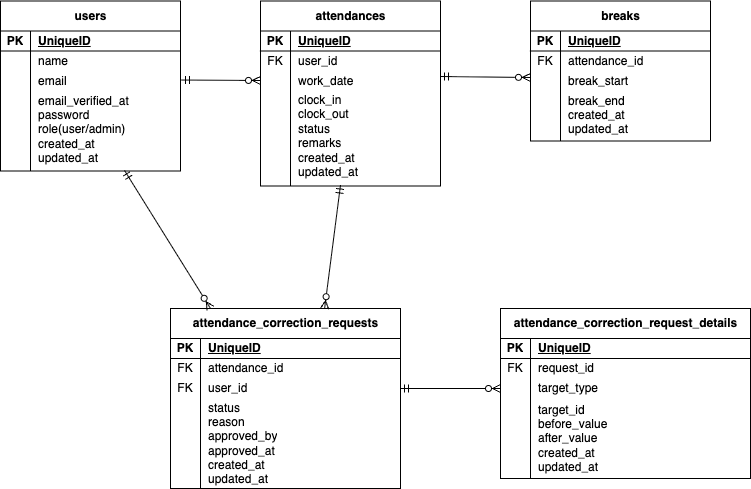

The diagram above was exported from draw.io. Its source (the exported page's mxGraphModel, read from the mxfile embedded in the PNG):
<mxGraphModel dx="797" dy="348" grid="1" gridSize="10" guides="1" tooltips="1" connect="1" arrows="1" fold="1" page="1" pageScale="1" pageWidth="827" pageHeight="1169" math="0" shadow="0">
  <root>
    <mxCell id="0" />
    <mxCell id="1" parent="0" />
    <mxCell id="2" value="users" style="shape=table;startSize=30;container=1;collapsible=1;childLayout=tableLayout;fixedRows=1;rowLines=0;fontStyle=1;align=center;resizeLast=1;html=1;" vertex="1" parent="1">
      <mxGeometry x="50" y="122.5" width="180" height="170" as="geometry" />
    </mxCell>
    <mxCell id="3" value="" style="shape=tableRow;horizontal=0;startSize=0;swimlaneHead=0;swimlaneBody=0;fillColor=none;collapsible=0;dropTarget=0;points=[[0,0.5],[1,0.5]];portConstraint=eastwest;top=0;left=0;right=0;bottom=1;" vertex="1" parent="2">
      <mxGeometry y="30" width="180" height="20" as="geometry" />
    </mxCell>
    <mxCell id="4" value="PK" style="shape=partialRectangle;connectable=0;fillColor=none;top=0;left=0;bottom=0;right=0;fontStyle=1;overflow=hidden;whiteSpace=wrap;html=1;" vertex="1" parent="3">
      <mxGeometry width="30" height="20" as="geometry">
        <mxRectangle width="30" height="20" as="alternateBounds" />
      </mxGeometry>
    </mxCell>
    <mxCell id="5" value="UniqueID" style="shape=partialRectangle;connectable=0;fillColor=none;top=0;left=0;bottom=0;right=0;align=left;spacingLeft=6;fontStyle=5;overflow=hidden;whiteSpace=wrap;html=1;" vertex="1" parent="3">
      <mxGeometry x="30" width="150" height="20" as="geometry">
        <mxRectangle width="150" height="20" as="alternateBounds" />
      </mxGeometry>
    </mxCell>
    <mxCell id="6" value="" style="shape=tableRow;horizontal=0;startSize=0;swimlaneHead=0;swimlaneBody=0;fillColor=none;collapsible=0;dropTarget=0;points=[[0,0.5],[1,0.5]];portConstraint=eastwest;top=0;left=0;right=0;bottom=0;" vertex="1" parent="2">
      <mxGeometry y="50" width="180" height="20" as="geometry" />
    </mxCell>
    <mxCell id="7" value="" style="shape=partialRectangle;connectable=0;fillColor=none;top=0;left=0;bottom=0;right=0;editable=1;overflow=hidden;whiteSpace=wrap;html=1;" vertex="1" parent="6">
      <mxGeometry width="30" height="20" as="geometry">
        <mxRectangle width="30" height="20" as="alternateBounds" />
      </mxGeometry>
    </mxCell>
    <mxCell id="8" value="name" style="shape=partialRectangle;connectable=0;fillColor=none;top=0;left=0;bottom=0;right=0;align=left;spacingLeft=6;overflow=hidden;whiteSpace=wrap;html=1;" vertex="1" parent="6">
      <mxGeometry x="30" width="150" height="20" as="geometry">
        <mxRectangle width="150" height="20" as="alternateBounds" />
      </mxGeometry>
    </mxCell>
    <mxCell id="9" value="" style="shape=tableRow;horizontal=0;startSize=0;swimlaneHead=0;swimlaneBody=0;fillColor=none;collapsible=0;dropTarget=0;points=[[0,0.5],[1,0.5]];portConstraint=eastwest;top=0;left=0;right=0;bottom=0;" vertex="1" parent="2">
      <mxGeometry y="70" width="180" height="20" as="geometry" />
    </mxCell>
    <mxCell id="10" value="" style="shape=partialRectangle;connectable=0;fillColor=none;top=0;left=0;bottom=0;right=0;editable=1;overflow=hidden;whiteSpace=wrap;html=1;" vertex="1" parent="9">
      <mxGeometry width="30" height="20" as="geometry">
        <mxRectangle width="30" height="20" as="alternateBounds" />
      </mxGeometry>
    </mxCell>
    <mxCell id="11" value="email" style="shape=partialRectangle;connectable=0;fillColor=none;top=0;left=0;bottom=0;right=0;align=left;spacingLeft=6;overflow=hidden;whiteSpace=wrap;html=1;" vertex="1" parent="9">
      <mxGeometry x="30" width="150" height="20" as="geometry">
        <mxRectangle width="150" height="20" as="alternateBounds" />
      </mxGeometry>
    </mxCell>
    <mxCell id="12" value="" style="shape=tableRow;horizontal=0;startSize=0;swimlaneHead=0;swimlaneBody=0;fillColor=none;collapsible=0;dropTarget=0;points=[[0,0.5],[1,0.5]];portConstraint=eastwest;top=0;left=0;right=0;bottom=0;" vertex="1" parent="2">
      <mxGeometry y="90" width="180" height="80" as="geometry" />
    </mxCell>
    <mxCell id="13" value="" style="shape=partialRectangle;connectable=0;fillColor=none;top=0;left=0;bottom=0;right=0;editable=1;overflow=hidden;whiteSpace=wrap;html=1;" vertex="1" parent="12">
      <mxGeometry width="30" height="80" as="geometry">
        <mxRectangle width="30" height="80" as="alternateBounds" />
      </mxGeometry>
    </mxCell>
    <mxCell id="14" value="email_verified_at&lt;div&gt;password&lt;/div&gt;&lt;div&gt;role(user/admin)&lt;/div&gt;&lt;div&gt;created_at&lt;/div&gt;&lt;div&gt;updated_at&lt;/div&gt;&lt;div&gt;&lt;br&gt;&lt;/div&gt;" style="shape=partialRectangle;connectable=0;fillColor=none;top=0;left=0;bottom=0;right=0;align=left;spacingLeft=6;overflow=hidden;whiteSpace=wrap;html=1;" vertex="1" parent="12">
      <mxGeometry x="30" width="150" height="80" as="geometry">
        <mxRectangle width="150" height="80" as="alternateBounds" />
      </mxGeometry>
    </mxCell>
    <mxCell id="15" value="attendances" style="shape=table;startSize=30;container=1;collapsible=1;childLayout=tableLayout;fixedRows=1;rowLines=0;fontStyle=1;align=center;resizeLast=1;html=1;" vertex="1" parent="1">
      <mxGeometry x="310" y="122.5" width="180" height="185" as="geometry" />
    </mxCell>
    <mxCell id="16" value="" style="shape=tableRow;horizontal=0;startSize=0;swimlaneHead=0;swimlaneBody=0;fillColor=none;collapsible=0;dropTarget=0;points=[[0,0.5],[1,0.5]];portConstraint=eastwest;top=0;left=0;right=0;bottom=1;" vertex="1" parent="15">
      <mxGeometry y="30" width="180" height="20" as="geometry" />
    </mxCell>
    <mxCell id="17" value="PK" style="shape=partialRectangle;connectable=0;fillColor=none;top=0;left=0;bottom=0;right=0;fontStyle=1;overflow=hidden;whiteSpace=wrap;html=1;" vertex="1" parent="16">
      <mxGeometry width="30" height="20" as="geometry">
        <mxRectangle width="30" height="20" as="alternateBounds" />
      </mxGeometry>
    </mxCell>
    <mxCell id="18" value="UniqueID" style="shape=partialRectangle;connectable=0;fillColor=none;top=0;left=0;bottom=0;right=0;align=left;spacingLeft=6;fontStyle=5;overflow=hidden;whiteSpace=wrap;html=1;" vertex="1" parent="16">
      <mxGeometry x="30" width="150" height="20" as="geometry">
        <mxRectangle width="150" height="20" as="alternateBounds" />
      </mxGeometry>
    </mxCell>
    <mxCell id="19" value="" style="shape=tableRow;horizontal=0;startSize=0;swimlaneHead=0;swimlaneBody=0;fillColor=none;collapsible=0;dropTarget=0;points=[[0,0.5],[1,0.5]];portConstraint=eastwest;top=0;left=0;right=0;bottom=0;" vertex="1" parent="15">
      <mxGeometry y="50" width="180" height="20" as="geometry" />
    </mxCell>
    <mxCell id="20" value="FK" style="shape=partialRectangle;connectable=0;fillColor=none;top=0;left=0;bottom=0;right=0;editable=1;overflow=hidden;whiteSpace=wrap;html=1;" vertex="1" parent="19">
      <mxGeometry width="30" height="20" as="geometry">
        <mxRectangle width="30" height="20" as="alternateBounds" />
      </mxGeometry>
    </mxCell>
    <mxCell id="21" value="user_id" style="shape=partialRectangle;connectable=0;fillColor=none;top=0;left=0;bottom=0;right=0;align=left;spacingLeft=6;overflow=hidden;whiteSpace=wrap;html=1;" vertex="1" parent="19">
      <mxGeometry x="30" width="150" height="20" as="geometry">
        <mxRectangle width="150" height="20" as="alternateBounds" />
      </mxGeometry>
    </mxCell>
    <mxCell id="22" value="" style="shape=tableRow;horizontal=0;startSize=0;swimlaneHead=0;swimlaneBody=0;fillColor=none;collapsible=0;dropTarget=0;points=[[0,0.5],[1,0.5]];portConstraint=eastwest;top=0;left=0;right=0;bottom=0;" vertex="1" parent="15">
      <mxGeometry y="70" width="180" height="20" as="geometry" />
    </mxCell>
    <mxCell id="23" value="" style="shape=partialRectangle;connectable=0;fillColor=none;top=0;left=0;bottom=0;right=0;editable=1;overflow=hidden;whiteSpace=wrap;html=1;" vertex="1" parent="22">
      <mxGeometry width="30" height="20" as="geometry">
        <mxRectangle width="30" height="20" as="alternateBounds" />
      </mxGeometry>
    </mxCell>
    <mxCell id="24" value="work_date" style="shape=partialRectangle;connectable=0;fillColor=none;top=0;left=0;bottom=0;right=0;align=left;spacingLeft=6;overflow=hidden;whiteSpace=wrap;html=1;" vertex="1" parent="22">
      <mxGeometry x="30" width="150" height="20" as="geometry">
        <mxRectangle width="150" height="20" as="alternateBounds" />
      </mxGeometry>
    </mxCell>
    <mxCell id="25" value="" style="shape=tableRow;horizontal=0;startSize=0;swimlaneHead=0;swimlaneBody=0;fillColor=none;collapsible=0;dropTarget=0;points=[[0,0.5],[1,0.5]];portConstraint=eastwest;top=0;left=0;right=0;bottom=0;" vertex="1" parent="15">
      <mxGeometry y="90" width="180" height="95" as="geometry" />
    </mxCell>
    <mxCell id="26" value="" style="shape=partialRectangle;connectable=0;fillColor=none;top=0;left=0;bottom=0;right=0;editable=1;overflow=hidden;whiteSpace=wrap;html=1;" vertex="1" parent="25">
      <mxGeometry width="30" height="95" as="geometry">
        <mxRectangle width="30" height="95" as="alternateBounds" />
      </mxGeometry>
    </mxCell>
    <mxCell id="27" value="clock_in&lt;div&gt;clock_out&lt;/div&gt;&lt;div&gt;status&lt;/div&gt;&lt;div&gt;remarks&lt;/div&gt;&lt;div&gt;created_at&lt;/div&gt;&lt;div&gt;updated_at&lt;/div&gt;&lt;div&gt;&lt;br&gt;&lt;/div&gt;" style="shape=partialRectangle;connectable=0;fillColor=none;top=0;left=0;bottom=0;right=0;align=left;spacingLeft=6;overflow=hidden;whiteSpace=wrap;html=1;" vertex="1" parent="25">
      <mxGeometry x="30" width="150" height="95" as="geometry">
        <mxRectangle width="150" height="95" as="alternateBounds" />
      </mxGeometry>
    </mxCell>
    <mxCell id="28" value="breaks" style="shape=table;startSize=30;container=1;collapsible=1;childLayout=tableLayout;fixedRows=1;rowLines=0;fontStyle=1;align=center;resizeLast=1;html=1;" vertex="1" parent="1">
      <mxGeometry x="580" y="122.5" width="180" height="140" as="geometry" />
    </mxCell>
    <mxCell id="29" value="" style="shape=tableRow;horizontal=0;startSize=0;swimlaneHead=0;swimlaneBody=0;fillColor=none;collapsible=0;dropTarget=0;points=[[0,0.5],[1,0.5]];portConstraint=eastwest;top=0;left=0;right=0;bottom=1;" vertex="1" parent="28">
      <mxGeometry y="30" width="180" height="20" as="geometry" />
    </mxCell>
    <mxCell id="30" value="PK" style="shape=partialRectangle;connectable=0;fillColor=none;top=0;left=0;bottom=0;right=0;fontStyle=1;overflow=hidden;whiteSpace=wrap;html=1;" vertex="1" parent="29">
      <mxGeometry width="30" height="20" as="geometry">
        <mxRectangle width="30" height="20" as="alternateBounds" />
      </mxGeometry>
    </mxCell>
    <mxCell id="31" value="UniqueID" style="shape=partialRectangle;connectable=0;fillColor=none;top=0;left=0;bottom=0;right=0;align=left;spacingLeft=6;fontStyle=5;overflow=hidden;whiteSpace=wrap;html=1;" vertex="1" parent="29">
      <mxGeometry x="30" width="150" height="20" as="geometry">
        <mxRectangle width="150" height="20" as="alternateBounds" />
      </mxGeometry>
    </mxCell>
    <mxCell id="32" value="" style="shape=tableRow;horizontal=0;startSize=0;swimlaneHead=0;swimlaneBody=0;fillColor=none;collapsible=0;dropTarget=0;points=[[0,0.5],[1,0.5]];portConstraint=eastwest;top=0;left=0;right=0;bottom=0;" vertex="1" parent="28">
      <mxGeometry y="50" width="180" height="20" as="geometry" />
    </mxCell>
    <mxCell id="33" value="FK" style="shape=partialRectangle;connectable=0;fillColor=none;top=0;left=0;bottom=0;right=0;editable=1;overflow=hidden;whiteSpace=wrap;html=1;" vertex="1" parent="32">
      <mxGeometry width="30" height="20" as="geometry">
        <mxRectangle width="30" height="20" as="alternateBounds" />
      </mxGeometry>
    </mxCell>
    <mxCell id="34" value="attendance_id" style="shape=partialRectangle;connectable=0;fillColor=none;top=0;left=0;bottom=0;right=0;align=left;spacingLeft=6;overflow=hidden;whiteSpace=wrap;html=1;" vertex="1" parent="32">
      <mxGeometry x="30" width="150" height="20" as="geometry">
        <mxRectangle width="150" height="20" as="alternateBounds" />
      </mxGeometry>
    </mxCell>
    <mxCell id="35" value="" style="shape=tableRow;horizontal=0;startSize=0;swimlaneHead=0;swimlaneBody=0;fillColor=none;collapsible=0;dropTarget=0;points=[[0,0.5],[1,0.5]];portConstraint=eastwest;top=0;left=0;right=0;bottom=0;" vertex="1" parent="28">
      <mxGeometry y="70" width="180" height="20" as="geometry" />
    </mxCell>
    <mxCell id="36" value="" style="shape=partialRectangle;connectable=0;fillColor=none;top=0;left=0;bottom=0;right=0;editable=1;overflow=hidden;whiteSpace=wrap;html=1;" vertex="1" parent="35">
      <mxGeometry width="30" height="20" as="geometry">
        <mxRectangle width="30" height="20" as="alternateBounds" />
      </mxGeometry>
    </mxCell>
    <mxCell id="37" value="break_start" style="shape=partialRectangle;connectable=0;fillColor=none;top=0;left=0;bottom=0;right=0;align=left;spacingLeft=6;overflow=hidden;whiteSpace=wrap;html=1;" vertex="1" parent="35">
      <mxGeometry x="30" width="150" height="20" as="geometry">
        <mxRectangle width="150" height="20" as="alternateBounds" />
      </mxGeometry>
    </mxCell>
    <mxCell id="38" value="" style="shape=tableRow;horizontal=0;startSize=0;swimlaneHead=0;swimlaneBody=0;fillColor=none;collapsible=0;dropTarget=0;points=[[0,0.5],[1,0.5]];portConstraint=eastwest;top=0;left=0;right=0;bottom=0;" vertex="1" parent="28">
      <mxGeometry y="90" width="180" height="50" as="geometry" />
    </mxCell>
    <mxCell id="39" value="" style="shape=partialRectangle;connectable=0;fillColor=none;top=0;left=0;bottom=0;right=0;editable=1;overflow=hidden;whiteSpace=wrap;html=1;" vertex="1" parent="38">
      <mxGeometry width="30" height="50" as="geometry">
        <mxRectangle width="30" height="50" as="alternateBounds" />
      </mxGeometry>
    </mxCell>
    <mxCell id="40" value="break_end&lt;div&gt;created_at&lt;/div&gt;&lt;div&gt;updated_at&lt;/div&gt;&lt;div&gt;&lt;br&gt;&lt;/div&gt;" style="shape=partialRectangle;connectable=0;fillColor=none;top=0;left=0;bottom=0;right=0;align=left;spacingLeft=6;overflow=hidden;whiteSpace=wrap;html=1;" vertex="1" parent="38">
      <mxGeometry x="30" width="150" height="50" as="geometry">
        <mxRectangle width="150" height="50" as="alternateBounds" />
      </mxGeometry>
    </mxCell>
    <mxCell id="41" value="attendance_correction_requests" style="shape=table;startSize=30;container=1;collapsible=1;childLayout=tableLayout;fixedRows=1;rowLines=0;fontStyle=1;align=center;resizeLast=1;html=1;" vertex="1" parent="1">
      <mxGeometry x="220" y="430" width="230" height="180" as="geometry" />
    </mxCell>
    <mxCell id="42" value="" style="shape=tableRow;horizontal=0;startSize=0;swimlaneHead=0;swimlaneBody=0;fillColor=none;collapsible=0;dropTarget=0;points=[[0,0.5],[1,0.5]];portConstraint=eastwest;top=0;left=0;right=0;bottom=1;" vertex="1" parent="41">
      <mxGeometry y="30" width="230" height="20" as="geometry" />
    </mxCell>
    <mxCell id="43" value="PK" style="shape=partialRectangle;connectable=0;fillColor=none;top=0;left=0;bottom=0;right=0;fontStyle=1;overflow=hidden;whiteSpace=wrap;html=1;" vertex="1" parent="42">
      <mxGeometry width="30" height="20" as="geometry">
        <mxRectangle width="30" height="20" as="alternateBounds" />
      </mxGeometry>
    </mxCell>
    <mxCell id="44" value="UniqueID" style="shape=partialRectangle;connectable=0;fillColor=none;top=0;left=0;bottom=0;right=0;align=left;spacingLeft=6;fontStyle=5;overflow=hidden;whiteSpace=wrap;html=1;" vertex="1" parent="42">
      <mxGeometry x="30" width="200" height="20" as="geometry">
        <mxRectangle width="200" height="20" as="alternateBounds" />
      </mxGeometry>
    </mxCell>
    <mxCell id="45" value="" style="shape=tableRow;horizontal=0;startSize=0;swimlaneHead=0;swimlaneBody=0;fillColor=none;collapsible=0;dropTarget=0;points=[[0,0.5],[1,0.5]];portConstraint=eastwest;top=0;left=0;right=0;bottom=0;" vertex="1" parent="41">
      <mxGeometry y="50" width="230" height="20" as="geometry" />
    </mxCell>
    <mxCell id="46" value="FK" style="shape=partialRectangle;connectable=0;fillColor=none;top=0;left=0;bottom=0;right=0;editable=1;overflow=hidden;whiteSpace=wrap;html=1;" vertex="1" parent="45">
      <mxGeometry width="30" height="20" as="geometry">
        <mxRectangle width="30" height="20" as="alternateBounds" />
      </mxGeometry>
    </mxCell>
    <mxCell id="47" value="attendance_id" style="shape=partialRectangle;connectable=0;fillColor=none;top=0;left=0;bottom=0;right=0;align=left;spacingLeft=6;overflow=hidden;whiteSpace=wrap;html=1;" vertex="1" parent="45">
      <mxGeometry x="30" width="200" height="20" as="geometry">
        <mxRectangle width="200" height="20" as="alternateBounds" />
      </mxGeometry>
    </mxCell>
    <mxCell id="48" value="" style="shape=tableRow;horizontal=0;startSize=0;swimlaneHead=0;swimlaneBody=0;fillColor=none;collapsible=0;dropTarget=0;points=[[0,0.5],[1,0.5]];portConstraint=eastwest;top=0;left=0;right=0;bottom=0;" vertex="1" parent="41">
      <mxGeometry y="70" width="230" height="20" as="geometry" />
    </mxCell>
    <mxCell id="49" value="FK" style="shape=partialRectangle;connectable=0;fillColor=none;top=0;left=0;bottom=0;right=0;editable=1;overflow=hidden;whiteSpace=wrap;html=1;" vertex="1" parent="48">
      <mxGeometry width="30" height="20" as="geometry">
        <mxRectangle width="30" height="20" as="alternateBounds" />
      </mxGeometry>
    </mxCell>
    <mxCell id="50" value="user_id" style="shape=partialRectangle;connectable=0;fillColor=none;top=0;left=0;bottom=0;right=0;align=left;spacingLeft=6;overflow=hidden;whiteSpace=wrap;html=1;" vertex="1" parent="48">
      <mxGeometry x="30" width="200" height="20" as="geometry">
        <mxRectangle width="200" height="20" as="alternateBounds" />
      </mxGeometry>
    </mxCell>
    <mxCell id="51" value="" style="shape=tableRow;horizontal=0;startSize=0;swimlaneHead=0;swimlaneBody=0;fillColor=none;collapsible=0;dropTarget=0;points=[[0,0.5],[1,0.5]];portConstraint=eastwest;top=0;left=0;right=0;bottom=0;" vertex="1" parent="41">
      <mxGeometry y="90" width="230" height="90" as="geometry" />
    </mxCell>
    <mxCell id="52" value="" style="shape=partialRectangle;connectable=0;fillColor=none;top=0;left=0;bottom=0;right=0;editable=1;overflow=hidden;whiteSpace=wrap;html=1;" vertex="1" parent="51">
      <mxGeometry width="30" height="90" as="geometry">
        <mxRectangle width="30" height="90" as="alternateBounds" />
      </mxGeometry>
    </mxCell>
    <mxCell id="53" value="status&lt;div&gt;reason&lt;/div&gt;&lt;div&gt;approved_by&lt;/div&gt;&lt;div&gt;approved_at&lt;/div&gt;&lt;div&gt;created_at&lt;/div&gt;&lt;div&gt;updated_at&lt;/div&gt;&lt;div&gt;&lt;br&gt;&lt;/div&gt;" style="shape=partialRectangle;connectable=0;fillColor=none;top=0;left=0;bottom=0;right=0;align=left;spacingLeft=6;overflow=hidden;whiteSpace=wrap;html=1;" vertex="1" parent="51">
      <mxGeometry x="30" width="200" height="90" as="geometry">
        <mxRectangle width="200" height="90" as="alternateBounds" />
      </mxGeometry>
    </mxCell>
    <mxCell id="54" value="attendance_correction_request_details" style="shape=table;startSize=30;container=1;collapsible=1;childLayout=tableLayout;fixedRows=1;rowLines=0;fontStyle=1;align=center;resizeLast=1;html=1;" vertex="1" parent="1">
      <mxGeometry x="550" y="430" width="250" height="170" as="geometry" />
    </mxCell>
    <mxCell id="55" value="" style="shape=tableRow;horizontal=0;startSize=0;swimlaneHead=0;swimlaneBody=0;fillColor=none;collapsible=0;dropTarget=0;points=[[0,0.5],[1,0.5]];portConstraint=eastwest;top=0;left=0;right=0;bottom=1;" vertex="1" parent="54">
      <mxGeometry y="30" width="250" height="20" as="geometry" />
    </mxCell>
    <mxCell id="56" value="PK" style="shape=partialRectangle;connectable=0;fillColor=none;top=0;left=0;bottom=0;right=0;fontStyle=1;overflow=hidden;whiteSpace=wrap;html=1;" vertex="1" parent="55">
      <mxGeometry width="30" height="20" as="geometry">
        <mxRectangle width="30" height="20" as="alternateBounds" />
      </mxGeometry>
    </mxCell>
    <mxCell id="57" value="UniqueID" style="shape=partialRectangle;connectable=0;fillColor=none;top=0;left=0;bottom=0;right=0;align=left;spacingLeft=6;fontStyle=5;overflow=hidden;whiteSpace=wrap;html=1;" vertex="1" parent="55">
      <mxGeometry x="30" width="220" height="20" as="geometry">
        <mxRectangle width="220" height="20" as="alternateBounds" />
      </mxGeometry>
    </mxCell>
    <mxCell id="58" value="" style="shape=tableRow;horizontal=0;startSize=0;swimlaneHead=0;swimlaneBody=0;fillColor=none;collapsible=0;dropTarget=0;points=[[0,0.5],[1,0.5]];portConstraint=eastwest;top=0;left=0;right=0;bottom=0;" vertex="1" parent="54">
      <mxGeometry y="50" width="250" height="20" as="geometry" />
    </mxCell>
    <mxCell id="59" value="FK" style="shape=partialRectangle;connectable=0;fillColor=none;top=0;left=0;bottom=0;right=0;editable=1;overflow=hidden;whiteSpace=wrap;html=1;" vertex="1" parent="58">
      <mxGeometry width="30" height="20" as="geometry">
        <mxRectangle width="30" height="20" as="alternateBounds" />
      </mxGeometry>
    </mxCell>
    <mxCell id="60" value="request_id" style="shape=partialRectangle;connectable=0;fillColor=none;top=0;left=0;bottom=0;right=0;align=left;spacingLeft=6;overflow=hidden;whiteSpace=wrap;html=1;" vertex="1" parent="58">
      <mxGeometry x="30" width="220" height="20" as="geometry">
        <mxRectangle width="220" height="20" as="alternateBounds" />
      </mxGeometry>
    </mxCell>
    <mxCell id="61" value="" style="shape=tableRow;horizontal=0;startSize=0;swimlaneHead=0;swimlaneBody=0;fillColor=none;collapsible=0;dropTarget=0;points=[[0,0.5],[1,0.5]];portConstraint=eastwest;top=0;left=0;right=0;bottom=0;" vertex="1" parent="54">
      <mxGeometry y="70" width="250" height="20" as="geometry" />
    </mxCell>
    <mxCell id="62" value="" style="shape=partialRectangle;connectable=0;fillColor=none;top=0;left=0;bottom=0;right=0;editable=1;overflow=hidden;whiteSpace=wrap;html=1;" vertex="1" parent="61">
      <mxGeometry width="30" height="20" as="geometry">
        <mxRectangle width="30" height="20" as="alternateBounds" />
      </mxGeometry>
    </mxCell>
    <mxCell id="63" value="target_type" style="shape=partialRectangle;connectable=0;fillColor=none;top=0;left=0;bottom=0;right=0;align=left;spacingLeft=6;overflow=hidden;whiteSpace=wrap;html=1;" vertex="1" parent="61">
      <mxGeometry x="30" width="220" height="20" as="geometry">
        <mxRectangle width="220" height="20" as="alternateBounds" />
      </mxGeometry>
    </mxCell>
    <mxCell id="64" value="" style="shape=tableRow;horizontal=0;startSize=0;swimlaneHead=0;swimlaneBody=0;fillColor=none;collapsible=0;dropTarget=0;points=[[0,0.5],[1,0.5]];portConstraint=eastwest;top=0;left=0;right=0;bottom=0;" vertex="1" parent="54">
      <mxGeometry y="90" width="250" height="80" as="geometry" />
    </mxCell>
    <mxCell id="65" value="" style="shape=partialRectangle;connectable=0;fillColor=none;top=0;left=0;bottom=0;right=0;editable=1;overflow=hidden;whiteSpace=wrap;html=1;" vertex="1" parent="64">
      <mxGeometry width="30" height="80" as="geometry">
        <mxRectangle width="30" height="80" as="alternateBounds" />
      </mxGeometry>
    </mxCell>
    <mxCell id="66" value="target_id&lt;div&gt;before_value&lt;/div&gt;&lt;div&gt;after_value&lt;/div&gt;&lt;div&gt;created_at&lt;/div&gt;&lt;div&gt;updated_at&lt;/div&gt;" style="shape=partialRectangle;connectable=0;fillColor=none;top=0;left=0;bottom=0;right=0;align=left;spacingLeft=6;overflow=hidden;whiteSpace=wrap;html=1;" vertex="1" parent="64">
      <mxGeometry x="30" width="220" height="80" as="geometry">
        <mxRectangle width="220" height="80" as="alternateBounds" />
      </mxGeometry>
    </mxCell>
    <mxCell id="67" value="" style="fontSize=12;html=1;endArrow=ERzeroToMany;startArrow=ERmandOne;exitX=1.006;exitY=0.013;exitDx=0;exitDy=0;exitPerimeter=0;" edge="1" parent="1">
      <mxGeometry width="100" height="100" relative="1" as="geometry">
        <mxPoint x="231.07999999999993" y="201.53999999999996" as="sourcePoint" />
        <mxPoint x="310" y="202" as="targetPoint" />
      </mxGeometry>
    </mxCell>
    <mxCell id="68" value="" style="fontSize=12;html=1;endArrow=ERzeroToMany;startArrow=ERmandOne;exitX=1;exitY=-0.125;exitDx=0;exitDy=0;exitPerimeter=0;entryX=0;entryY=0.925;entryDx=0;entryDy=0;entryPerimeter=0;" edge="1" parent="1">
      <mxGeometry width="100" height="100" relative="1" as="geometry">
        <mxPoint x="490" y="198" as="sourcePoint" />
        <mxPoint x="580" y="199" as="targetPoint" />
      </mxGeometry>
    </mxCell>
    <mxCell id="69" value="" style="fontSize=12;html=1;endArrow=ERzeroToMany;startArrow=ERmandOne;entryX=0.174;entryY=0;entryDx=0;entryDy=0;entryPerimeter=0;exitX=0.689;exitY=0.956;exitDx=0;exitDy=0;exitPerimeter=0;" edge="1" parent="1" target="41">
      <mxGeometry width="100" height="100" relative="1" as="geometry">
        <mxPoint x="174.01999999999998" y="291.98" as="sourcePoint" />
        <mxPoint x="289.9200000000001" y="431" as="targetPoint" />
      </mxGeometry>
    </mxCell>
    <mxCell id="70" value="" style="fontSize=12;html=1;endArrow=ERzeroToMany;startArrow=ERmandOne;entryX=0.67;entryY=0.006;entryDx=0;entryDy=0;entryPerimeter=0;" edge="1" parent="1">
      <mxGeometry width="100" height="100" relative="1" as="geometry">
        <mxPoint x="390" y="306.5" as="sourcePoint" />
        <mxPoint x="374.0999999999999" y="430.08000000000004" as="targetPoint" />
      </mxGeometry>
    </mxCell>
    <mxCell id="71" value="" style="fontSize=12;html=1;endArrow=ERzeroToMany;startArrow=ERmandOne;entryX=0;entryY=0.5;entryDx=0;entryDy=0;" edge="1" parent="1" target="61">
      <mxGeometry width="100" height="100" relative="1" as="geometry">
        <mxPoint x="450" y="510" as="sourcePoint" />
        <mxPoint x="470" y="410" as="targetPoint" />
      </mxGeometry>
    </mxCell>
  </root>
</mxGraphModel>